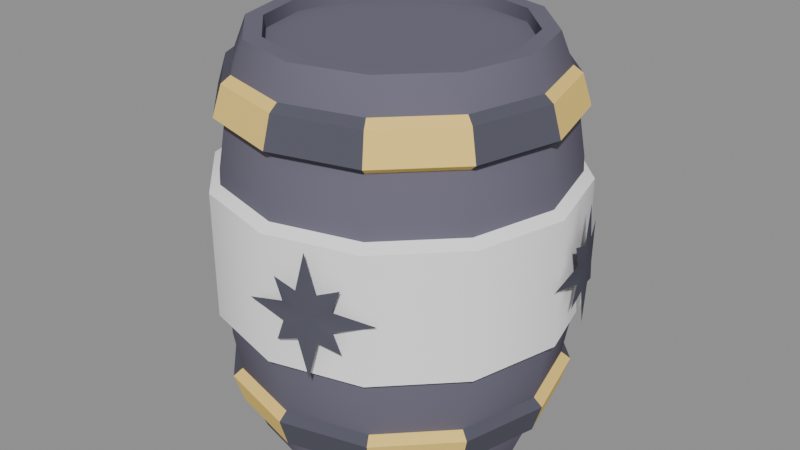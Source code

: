 # Source: Barrel.blend  (saved by Blender 4.3.32; exported with 4.5.12 LTS)
import bpy
from mathutils import Matrix  # noqa: F401  (used for matrix-valued properties, if any)

bpy.ops.wm.read_factory_settings(use_empty=True)
scene = bpy.context.scene
scene.name = 'Scene'

# ---- materials (node trees are filled in below, after node groups)
mat_barrel_body = bpy.data.materials.new('Barrel_Body')
mat_barrel_body.diffuse_color = (0.16, 0.15, 0.2, 1.0)
mat_barrel_gold = bpy.data.materials.new('Barrel_Gold')
mat_barrel_gold.diffuse_color = (0.95, 0.68, 0.2, 1.0)
mat_barrel_stripe = bpy.data.materials.new('Barrel_Stripe')
mat_barrel_stripe.diffuse_color = (0.1, 0.1, 0.13, 1.0)
mat_barrel_band = bpy.data.materials.new('Barrel_Band')
mat_barrel_band.diffuse_color = (1.0, 1.0, 1.0, 1.0)
mat_barrel_emblem = bpy.data.materials.new('Barrel_Emblem')
mat_barrel_emblem.diffuse_color = (0.1, 0.1, 0.13, 1.0)

# ---- material node trees

# ---- meshes
me_barrel_body = bpy.data.meshes.new('Barrel_Body')
me_barrel_body.from_pydata([(0.38, 0.0, 0.02), (0.3291, 0.19, 0.02), (0.19, 0.3291, 0.02), (2.327e-17, 0.38, 0.02), (-0.19, 0.3291, 0.02), (-0.3291, 0.19, 0.02), (-0.38, 4.654e-17, 0.02), (-0.3291, -0.19, 0.02), (-0.19, -0.3291, 0.02), (-6.98e-17, -0.38, 0.02), (0.19, -0.3291, 0.02), (0.3291, -0.19, 0.02), (0.42, 0.0, 0.12), (0.3637, 0.21, 0.12), (0.21, 0.3637, 0.12), (2.572e-17, 0.42, 0.12), (-0.21, 0.3637, 0.12), (-0.3637, 0.21, 0.12), (-0.42, 5.144e-17, 0.12), (-0.3637, -0.21, 0.12), (-0.21, -0.3637, 0.12), (-7.715e-17, -0.42, 0.12), (0.21, -0.3637, 0.12), (0.3637, -0.21, 0.12), (0.455, 0.0, 0.33), (0.394, 0.2275, 0.33), (0.2275, 0.394, 0.33), (2.786e-17, 0.455, 0.33), (-0.2275, 0.394, 0.33), (-0.394, 0.2275, 0.33), (-0.455, 5.572e-17, 0.33), (-0.394, -0.2275, 0.33), (-0.2275, -0.394, 0.33), (-8.358e-17, -0.455, 0.33), (0.2275, -0.394, 0.33), (0.394, -0.2275, 0.33), (0.465, 0.0, 0.56), (0.4027, 0.2325, 0.56), (0.2325, 0.4027, 0.56), (2.847e-17, 0.465, 0.56), (-0.2325, 0.4027, 0.56), (-0.4027, 0.2325, 0.56), (-0.465, 5.695e-17, 0.56), (-0.4027, -0.2325, 0.56), (-0.2325, -0.4027, 0.56), (-8.542e-17, -0.465, 0.56), (0.2325, -0.4027, 0.56), (0.4027, -0.2325, 0.56), (0.455, 0.0, 0.79), (0.394, 0.2275, 0.79), (0.2275, 0.394, 0.79), (2.786e-17, 0.455, 0.79), (-0.2275, 0.394, 0.79), (-0.394, 0.2275, 0.79), (-0.455, 5.572e-17, 0.79), (-0.394, -0.2275, 0.79), (-0.2275, -0.394, 0.79), (-8.358e-17, -0.455, 0.79), (0.2275, -0.394, 0.79), (0.394, -0.2275, 0.79), (0.42, 0.0, 1.0), (0.3637, 0.21, 1.0), (0.21, 0.3637, 1.0), (2.572e-17, 0.42, 1.0), (-0.21, 0.3637, 1.0), (-0.3637, 0.21, 1.0), (-0.42, 5.144e-17, 1.0), (-0.3637, -0.21, 1.0), (-0.21, -0.3637, 1.0), (-7.715e-17, -0.42, 1.0), (0.21, -0.3637, 1.0), (0.3637, -0.21, 1.0), (0.38, 0.0, 1.1), (0.3291, 0.19, 1.1), (0.19, 0.3291, 1.1), (2.327e-17, 0.38, 1.1), (-0.19, 0.3291, 1.1), (-0.3291, 0.19, 1.1), (-0.38, 4.654e-17, 1.1), (-0.3291, -0.19, 1.1), (-0.19, -0.3291, 1.1), (-6.98e-17, -0.38, 1.1), (0.19, -0.3291, 1.1), (0.3291, -0.19, 1.1), (0.335, 0.0, 1.1), (0.2901, 0.1675, 1.1), (0.1675, 0.2901, 1.1), (2.051e-17, 0.335, 1.1), (-0.1675, 0.2901, 1.1), (-0.2901, 0.1675, 1.1), (-0.335, 4.103e-17, 1.1), (-0.2901, -0.1675, 1.1), (-0.1675, -0.2901, 1.1), (-6.154e-17, -0.335, 1.1), (0.1675, -0.2901, 1.1), (0.2901, -0.1675, 1.1), (0.335, 0.0, 1.065), (0.2901, 0.1675, 1.065), (0.1675, 0.2901, 1.065), (2.051e-17, 0.335, 1.065), (-0.1675, 0.2901, 1.065), (-0.2901, 0.1675, 1.065), (-0.335, 4.103e-17, 1.065), (-0.2901, -0.1675, 1.065), (-0.1675, -0.2901, 1.065), (-6.154e-17, -0.335, 1.065), (0.1675, -0.2901, 1.065), (0.2901, -0.1675, 1.065), (0.0, 0.0, 1.065), (0.0, 0.0, 0.02)], [], [(0, 1, 13, 12), (1, 2, 14, 13), (2, 3, 15, 14), (3, 4, 16, 15), (4, 5, 17, 16), (5, 6, 18, 17), (6, 7, 19, 18), (7, 8, 20, 19), (8, 9, 21, 20), (9, 10, 22, 21), (10, 11, 23, 22), (11, 0, 12, 23), (12, 13, 25, 24), (13, 14, 26, 25), (14, 15, 27, 26), (15, 16, 28, 27), (16, 17, 29, 28), (17, 18, 30, 29), (18, 19, 31, 30), (19, 20, 32, 31), (20, 21, 33, 32), (21, 22, 34, 33), (22, 23, 35, 34), (23, 12, 24, 35), (24, 25, 37, 36), (25, 26, 38, 37), (26, 27, 39, 38), (27, 28, 40, 39), (28, 29, 41, 40), (29, 30, 42, 41), (30, 31, 43, 42), (31, 32, 44, 43), (32, 33, 45, 44), (33, 34, 46, 45), (34, 35, 47, 46), (35, 24, 36, 47), (36, 37, 49, 48), (37, 38, 50, 49), (38, 39, 51, 50), (39, 40, 52, 51), (40, 41, 53, 52), (41, 42, 54, 53), (42, 43, 55, 54), (43, 44, 56, 55), (44, 45, 57, 56), (45, 46, 58, 57), (46, 47, 59, 58), (47, 36, 48, 59), (48, 49, 61, 60), (49, 50, 62, 61), (50, 51, 63, 62), (51, 52, 64, 63), (52, 53, 65, 64), (53, 54, 66, 65), (54, 55, 67, 66), (55, 56, 68, 67), (56, 57, 69, 68), (57, 58, 70, 69), (58, 59, 71, 70), (59, 48, 60, 71), (60, 61, 73, 72), (61, 62, 74, 73), (62, 63, 75, 74), (63, 64, 76, 75), (64, 65, 77, 76), (65, 66, 78, 77), (66, 67, 79, 78), (67, 68, 80, 79), (68, 69, 81, 80), (69, 70, 82, 81), (70, 71, 83, 82), (71, 60, 72, 83), (72, 73, 85, 84), (73, 74, 86, 85), (74, 75, 87, 86), (75, 76, 88, 87), (76, 77, 89, 88), (77, 78, 90, 89), (78, 79, 91, 90), (79, 80, 92, 91), (80, 81, 93, 92), (81, 82, 94, 93), (82, 83, 95, 94), (83, 72, 84, 95), (84, 85, 97, 96), (85, 86, 98, 97), (86, 87, 99, 98), (87, 88, 100, 99), (88, 89, 101, 100), (89, 90, 102, 101), (90, 91, 103, 102), (91, 92, 104, 103), (92, 93, 105, 104), (93, 94, 106, 105), (94, 95, 107, 106), (95, 84, 96, 107), (96, 97, 108), (97, 98, 108), (98, 99, 108), (99, 100, 108), (100, 101, 108), (101, 102, 108), (102, 103, 108), (103, 104, 108), (104, 105, 108), (105, 106, 108), (106, 107, 108), (107, 96, 108), (1, 0, 109), (2, 1, 109), (3, 2, 109), (4, 3, 109), (5, 4, 109), (6, 5, 109), (7, 6, 109), (8, 7, 109), (9, 8, 109), (10, 9, 109), (11, 10, 109), (0, 11, 109)])
me_barrel_body.polygons.foreach_set('use_smooth', [True] * 120)
_k = set([(0, 1), (0, 11), (1, 2), (2, 3), (3, 4), (4, 5), (5, 6), (6, 7), (7, 8), (8, 9), (9, 10), (10, 11), (72, 73), (72, 83), (73, 74), (74, 75), (75, 76), (76, 77), (77, 78), (78, 79), (79, 80), (80, 81), (81, 82), (82, 83), (84, 85), (84, 95), (85, 86), (86, 87), (87, 88), (88, 89), (89, 90), (90, 91), (91, 92), (92, 93), (93, 94), (94, 95), (96, 97), (96, 107), (97, 98), (98, 99), (99, 100), (100, 101), (101, 102), (102, 103), (103, 104), (104, 105), (105, 106), (106, 107)])
me_barrel_body.attributes.new('sharp_edge', 'BOOLEAN', 'EDGE').data.foreach_set('value', [ (min(e.vertices), max(e.vertices)) in _k for e in me_barrel_body.edges])
me_barrel_body.materials.append(mat_barrel_body)
me_barrel_body.update()
me_barrel_gold = bpy.data.meshes.new('Barrel_Gold')
me_barrel_gold.from_pydata([(0.41, 0.0, 0.1), (0.3551, 0.205, 0.1), (0.205, 0.3551, 0.1), (2.511e-17, 0.41, 0.1), (-0.205, 0.3551, 0.1), (-0.3551, 0.205, 0.1), (-0.41, 5.021e-17, 0.1), (-0.3551, -0.205, 0.1), (-0.205, -0.3551, 0.1), (-7.532e-17, -0.41, 0.1), (0.205, -0.3551, 0.1), (0.3551, -0.205, 0.1), (0.437, 0.0, 0.12), (0.3785, 0.2185, 0.12), (0.2185, 0.3785, 0.12), (2.676e-17, 0.437, 0.12), (-0.2185, 0.3785, 0.12), (-0.3785, 0.2185, 0.12), (-0.437, 5.352e-17, 0.12), (-0.3785, -0.2185, 0.12), (-0.2185, -0.3785, 0.12), (-8.028e-17, -0.437, 0.12), (0.2185, -0.3785, 0.12), (0.3785, -0.2185, 0.12), (0.4617, 0.0, 0.2), (0.3998, 0.2308, 0.2), (0.2308, 0.3998, 0.2), (2.827e-17, 0.4617, 0.2), (-0.2308, 0.3998, 0.2), (-0.3998, 0.2308, 0.2), (-0.4617, 5.654e-17, 0.2), (-0.3998, -0.2308, 0.2), (-0.2308, -0.3998, 0.2), (-8.481e-17, -0.4617, 0.2), (0.2308, -0.3998, 0.2), (0.3998, -0.2308, 0.2), (0.4347, 0.0, 0.22), (0.3764, 0.2173, 0.22), (0.2173, 0.3764, 0.22), (2.662e-17, 0.4347, 0.22), (-0.2173, 0.3764, 0.22), (-0.3764, 0.2173, 0.22), (-0.4347, 5.323e-17, 0.22), (-0.3764, -0.2173, 0.22), (-0.2173, -0.3764, 0.22), (-7.985e-17, -0.4347, 0.22), (0.2173, -0.3764, 0.22), (0.3764, -0.2173, 0.22), (0.4347, 0.0, 0.9), (0.3764, 0.2173, 0.9), (0.2173, 0.3764, 0.9), (2.662e-17, 0.4347, 0.9), (-0.2173, 0.3764, 0.9), (-0.3764, 0.2173, 0.9), (-0.4347, 5.323e-17, 0.9), (-0.3764, -0.2173, 0.9), (-0.2173, -0.3764, 0.9), (-7.985e-17, -0.4347, 0.9), (0.2173, -0.3764, 0.9), (0.3764, -0.2173, 0.9), (0.4617, 0.0, 0.92), (0.3998, 0.2308, 0.92), (0.2308, 0.3998, 0.92), (2.827e-17, 0.4617, 0.92), (-0.2308, 0.3998, 0.92), (-0.3998, 0.2308, 0.92), (-0.4617, 5.654e-17, 0.92), (-0.3998, -0.2308, 0.92), (-0.2308, -0.3998, 0.92), (-8.481e-17, -0.4617, 0.92), (0.2308, -0.3998, 0.92), (0.3998, -0.2308, 0.92), (0.437, 0.0, 1.0), (0.3785, 0.2185, 1.0), (0.2185, 0.3785, 1.0), (2.676e-17, 0.437, 1.0), (-0.2185, 0.3785, 1.0), (-0.3785, 0.2185, 1.0), (-0.437, 5.352e-17, 1.0), (-0.3785, -0.2185, 1.0), (-0.2185, -0.3785, 1.0), (-8.028e-17, -0.437, 1.0), (0.2185, -0.3785, 1.0), (0.3785, -0.2185, 1.0), (0.41, 0.0, 1.02), (0.3551, 0.205, 1.02), (0.205, 0.3551, 1.02), (2.511e-17, 0.41, 1.02), (-0.205, 0.3551, 1.02), (-0.3551, 0.205, 1.02), (-0.41, 5.021e-17, 1.02), (-0.3551, -0.205, 1.02), (-0.205, -0.3551, 1.02), (-7.532e-17, -0.41, 1.02), (0.205, -0.3551, 1.02), (0.3551, -0.205, 1.02)], [], [(0, 1, 13, 12), (2, 3, 15, 14), (4, 5, 17, 16), (6, 7, 19, 18), (8, 9, 21, 20), (10, 11, 23, 22), (12, 13, 25, 24), (14, 15, 27, 26), (16, 17, 29, 28), (18, 19, 31, 30), (20, 21, 33, 32), (22, 23, 35, 34), (24, 25, 37, 36), (26, 27, 39, 38), (28, 29, 41, 40), (30, 31, 43, 42), (32, 33, 45, 44), (34, 35, 47, 46), (48, 49, 61, 60), (50, 51, 63, 62), (52, 53, 65, 64), (54, 55, 67, 66), (56, 57, 69, 68), (58, 59, 71, 70), (60, 61, 73, 72), (62, 63, 75, 74), (64, 65, 77, 76), (66, 67, 79, 78), (68, 69, 81, 80), (70, 71, 83, 82), (72, 73, 85, 84), (74, 75, 87, 86), (76, 77, 89, 88), (78, 79, 91, 90), (80, 81, 93, 92), (82, 83, 95, 94)])
me_barrel_gold.polygons.foreach_set('use_smooth', [True] * 36)
_k = set([(12, 13), (14, 15), (16, 17), (18, 19), (20, 21), (22, 23), (24, 25), (26, 27), (28, 29), (30, 31), (32, 33), (34, 35), (60, 61), (62, 63), (64, 65), (66, 67), (68, 69), (70, 71), (72, 73), (74, 75), (76, 77), (78, 79), (80, 81), (82, 83)])
me_barrel_gold.attributes.new('sharp_edge', 'BOOLEAN', 'EDGE').data.foreach_set('value', [ (min(e.vertices), max(e.vertices)) in _k for e in me_barrel_gold.edges])
me_barrel_gold.materials.append(mat_barrel_gold)
me_barrel_gold.update()
me_barrel_stripe = bpy.data.meshes.new('Barrel_Stripe')
me_barrel_stripe.from_pydata([(0.41, 0.0, 0.1), (0.3551, 0.205, 0.1), (0.205, 0.3551, 0.1), (2.511e-17, 0.41, 0.1), (-0.205, 0.3551, 0.1), (-0.3551, 0.205, 0.1), (-0.41, 5.021e-17, 0.1), (-0.3551, -0.205, 0.1), (-0.205, -0.3551, 0.1), (-7.532e-17, -0.41, 0.1), (0.205, -0.3551, 0.1), (0.3551, -0.205, 0.1), (0.437, 0.0, 0.12), (0.3785, 0.2185, 0.12), (0.2185, 0.3785, 0.12), (2.676e-17, 0.437, 0.12), (-0.2185, 0.3785, 0.12), (-0.3785, 0.2185, 0.12), (-0.437, 5.352e-17, 0.12), (-0.3785, -0.2185, 0.12), (-0.2185, -0.3785, 0.12), (-8.028e-17, -0.437, 0.12), (0.2185, -0.3785, 0.12), (0.3785, -0.2185, 0.12), (0.4617, 0.0, 0.2), (0.3998, 0.2308, 0.2), (0.2308, 0.3998, 0.2), (2.827e-17, 0.4617, 0.2), (-0.2308, 0.3998, 0.2), (-0.3998, 0.2308, 0.2), (-0.4617, 5.654e-17, 0.2), (-0.3998, -0.2308, 0.2), (-0.2308, -0.3998, 0.2), (-8.481e-17, -0.4617, 0.2), (0.2308, -0.3998, 0.2), (0.3998, -0.2308, 0.2), (0.4347, 0.0, 0.22), (0.3764, 0.2173, 0.22), (0.2173, 0.3764, 0.22), (2.662e-17, 0.4347, 0.22), (-0.2173, 0.3764, 0.22), (-0.3764, 0.2173, 0.22), (-0.4347, 5.323e-17, 0.22), (-0.3764, -0.2173, 0.22), (-0.2173, -0.3764, 0.22), (-7.985e-17, -0.4347, 0.22), (0.2173, -0.3764, 0.22), (0.3764, -0.2173, 0.22), (0.4347, 0.0, 0.9), (0.3764, 0.2173, 0.9), (0.2173, 0.3764, 0.9), (2.662e-17, 0.4347, 0.9), (-0.2173, 0.3764, 0.9), (-0.3764, 0.2173, 0.9), (-0.4347, 5.323e-17, 0.9), (-0.3764, -0.2173, 0.9), (-0.2173, -0.3764, 0.9), (-7.985e-17, -0.4347, 0.9), (0.2173, -0.3764, 0.9), (0.3764, -0.2173, 0.9), (0.4617, 0.0, 0.92), (0.3998, 0.2308, 0.92), (0.2308, 0.3998, 0.92), (2.827e-17, 0.4617, 0.92), (-0.2308, 0.3998, 0.92), (-0.3998, 0.2308, 0.92), (-0.4617, 5.654e-17, 0.92), (-0.3998, -0.2308, 0.92), (-0.2308, -0.3998, 0.92), (-8.481e-17, -0.4617, 0.92), (0.2308, -0.3998, 0.92), (0.3998, -0.2308, 0.92), (0.437, 0.0, 1.0), (0.3785, 0.2185, 1.0), (0.2185, 0.3785, 1.0), (2.676e-17, 0.437, 1.0), (-0.2185, 0.3785, 1.0), (-0.3785, 0.2185, 1.0), (-0.437, 5.352e-17, 1.0), (-0.3785, -0.2185, 1.0), (-0.2185, -0.3785, 1.0), (-8.028e-17, -0.437, 1.0), (0.2185, -0.3785, 1.0), (0.3785, -0.2185, 1.0), (0.41, 0.0, 1.02), (0.3551, 0.205, 1.02), (0.205, 0.3551, 1.02), (2.511e-17, 0.41, 1.02), (-0.205, 0.3551, 1.02), (-0.3551, 0.205, 1.02), (-0.41, 5.021e-17, 1.02), (-0.3551, -0.205, 1.02), (-0.205, -0.3551, 1.02), (-7.532e-17, -0.41, 1.02), (0.205, -0.3551, 1.02), (0.3551, -0.205, 1.02)], [], [(1, 2, 14, 13), (3, 4, 16, 15), (5, 6, 18, 17), (7, 8, 20, 19), (9, 10, 22, 21), (11, 0, 12, 23), (13, 14, 26, 25), (15, 16, 28, 27), (17, 18, 30, 29), (19, 20, 32, 31), (21, 22, 34, 33), (23, 12, 24, 35), (25, 26, 38, 37), (27, 28, 40, 39), (29, 30, 42, 41), (31, 32, 44, 43), (33, 34, 46, 45), (35, 24, 36, 47), (49, 50, 62, 61), (51, 52, 64, 63), (53, 54, 66, 65), (55, 56, 68, 67), (57, 58, 70, 69), (59, 48, 60, 71), (61, 62, 74, 73), (63, 64, 76, 75), (65, 66, 78, 77), (67, 68, 80, 79), (69, 70, 82, 81), (71, 60, 72, 83), (73, 74, 86, 85), (75, 76, 88, 87), (77, 78, 90, 89), (79, 80, 92, 91), (81, 82, 94, 93), (83, 72, 84, 95)])
me_barrel_stripe.polygons.foreach_set('use_smooth', [True] * 36)
_k = set([(12, 23), (13, 14), (15, 16), (17, 18), (19, 20), (21, 22), (24, 35), (25, 26), (27, 28), (29, 30), (31, 32), (33, 34), (60, 71), (61, 62), (63, 64), (65, 66), (67, 68), (69, 70), (72, 83), (73, 74), (75, 76), (77, 78), (79, 80), (81, 82)])
me_barrel_stripe.attributes.new('sharp_edge', 'BOOLEAN', 'EDGE').data.foreach_set('value', [ (min(e.vertices), max(e.vertices)) in _k for e in me_barrel_stripe.edges])
me_barrel_stripe.materials.append(mat_barrel_stripe)
me_barrel_stripe.update()
me_barrel_band = bpy.data.meshes.new('Barrel_Band')
me_barrel_band.from_pydata([(0.4547, 0.0, 0.37), (0.3938, 0.2274, 0.37), (0.2274, 0.3938, 0.37), (2.784e-17, 0.4547, 0.37), (-0.2274, 0.3938, 0.37), (-0.3938, 0.2274, 0.37), (-0.4547, 5.569e-17, 0.37), (-0.3938, -0.2274, 0.37), (-0.2274, -0.3938, 0.37), (-8.353e-17, -0.4547, 0.37), (0.2274, -0.3938, 0.37), (0.3938, -0.2274, 0.37), (0.4847, 0.0, 0.39), (0.4198, 0.2424, 0.39), (0.2424, 0.4198, 0.39), (2.968e-17, 0.4847, 0.39), (-0.2424, 0.4198, 0.39), (-0.4198, 0.2424, 0.39), (-0.4847, 5.936e-17, 0.39), (-0.4198, -0.2424, 0.39), (-0.2424, -0.4198, 0.39), (-8.905e-17, -0.4847, 0.39), (0.2424, -0.4198, 0.39), (0.4198, -0.2424, 0.39), (0.4847, 0.0, 0.73), (0.4198, 0.2424, 0.73), (0.2424, 0.4198, 0.73), (2.968e-17, 0.4847, 0.73), (-0.2424, 0.4198, 0.73), (-0.4198, 0.2424, 0.73), (-0.4847, 5.936e-17, 0.73), (-0.4198, -0.2424, 0.73), (-0.2424, -0.4198, 0.73), (-8.905e-17, -0.4847, 0.73), (0.2424, -0.4198, 0.73), (0.4198, -0.2424, 0.73), (0.4547, 0.0, 0.75), (0.3938, 0.2274, 0.75), (0.2274, 0.3938, 0.75), (2.784e-17, 0.4547, 0.75), (-0.2274, 0.3938, 0.75), (-0.3938, 0.2274, 0.75), (-0.4547, 5.569e-17, 0.75), (-0.3938, -0.2274, 0.75), (-0.2274, -0.3938, 0.75), (-8.353e-17, -0.4547, 0.75), (0.2274, -0.3938, 0.75), (0.3938, -0.2274, 0.75)], [], [(0, 1, 13, 12), (1, 2, 14, 13), (2, 3, 15, 14), (3, 4, 16, 15), (4, 5, 17, 16), (5, 6, 18, 17), (6, 7, 19, 18), (7, 8, 20, 19), (8, 9, 21, 20), (9, 10, 22, 21), (10, 11, 23, 22), (11, 0, 12, 23), (12, 13, 25, 24), (13, 14, 26, 25), (14, 15, 27, 26), (15, 16, 28, 27), (16, 17, 29, 28), (17, 18, 30, 29), (18, 19, 31, 30), (19, 20, 32, 31), (20, 21, 33, 32), (21, 22, 34, 33), (22, 23, 35, 34), (23, 12, 24, 35), (24, 25, 37, 36), (25, 26, 38, 37), (26, 27, 39, 38), (27, 28, 40, 39), (28, 29, 41, 40), (29, 30, 42, 41), (30, 31, 43, 42), (31, 32, 44, 43), (32, 33, 45, 44), (33, 34, 46, 45), (34, 35, 47, 46), (35, 24, 36, 47)])
me_barrel_band.polygons.foreach_set('use_smooth', [True] * 36)
_k = set([(12, 13), (12, 23), (13, 14), (14, 15), (15, 16), (16, 17), (17, 18), (18, 19), (19, 20), (20, 21), (21, 22), (22, 23), (24, 25), (24, 35), (25, 26), (26, 27), (27, 28), (28, 29), (29, 30), (30, 31), (31, 32), (32, 33), (33, 34), (34, 35)])
me_barrel_band.attributes.new('sharp_edge', 'BOOLEAN', 'EDGE').data.foreach_set('value', [ (min(e.vertices), max(e.vertices)) in _k for e in me_barrel_band.edges])
me_barrel_band.materials.append(mat_barrel_band)
me_barrel_band.update()
me_barrel_emblem = bpy.data.meshes.new('Barrel_Emblem')
me_barrel_emblem.from_pydata([(0.4801, 0.1286, 0.56), (0.4801, 0.1286, 0.725), (0.4861, 0.1033, 0.6228), (0.4948, 0.04661, 0.6434), (0.4925, 0.06709, 0.586), (0.4958, -0.03486, 0.56), (0.4925, 0.06709, 0.534), (0.4948, 0.04661, 0.4766), (0.4861, 0.1033, 0.4972), (0.4801, 0.1286, 0.395), (0.4727, 0.1536, 0.4972), (0.4518, 0.207, 0.4766), (0.46, 0.1881, 0.534), (0.4119, 0.2781, 0.56), (0.46, 0.1881, 0.586), (0.4518, 0.207, 0.6434), (0.4727, 0.1536, 0.6228), (-0.1286, 0.4801, 0.56), (-0.1286, 0.4801, 0.725), (-0.1033, 0.4861, 0.6228), (-0.04661, 0.4948, 0.6434), (-0.06709, 0.4925, 0.586), (0.03486, 0.4958, 0.56), (-0.06709, 0.4925, 0.534), (-0.04661, 0.4948, 0.4766), (-0.1033, 0.4861, 0.4972), (-0.1286, 0.4801, 0.395), (-0.1536, 0.4727, 0.4972), (-0.207, 0.4518, 0.4766), (-0.1881, 0.46, 0.534), (-0.2781, 0.4119, 0.56), (-0.1881, 0.46, 0.586), (-0.207, 0.4518, 0.6434), (-0.1536, 0.4727, 0.6228), (-0.4801, -0.1286, 0.56), (-0.4801, -0.1286, 0.725), (-0.4861, -0.1033, 0.6228), (-0.4948, -0.04661, 0.6434), (-0.4925, -0.06709, 0.586), (-0.4958, 0.03486, 0.56), (-0.4925, -0.06709, 0.534), (-0.4948, -0.04661, 0.4766), (-0.4861, -0.1033, 0.4972), (-0.4801, -0.1286, 0.395), (-0.4727, -0.1536, 0.4972), (-0.4518, -0.207, 0.4766), (-0.46, -0.1881, 0.534), (-0.4119, -0.2781, 0.56), (-0.46, -0.1881, 0.586), (-0.4518, -0.207, 0.6434), (-0.4727, -0.1536, 0.6228), (0.1286, -0.4801, 0.56), (0.1286, -0.4801, 0.725), (0.1033, -0.4861, 0.6228), (0.04661, -0.4948, 0.6434), (0.06709, -0.4925, 0.586), (-0.03486, -0.4958, 0.56), (0.06709, -0.4925, 0.534), (0.04661, -0.4948, 0.4766), (0.1033, -0.4861, 0.4972), (0.1286, -0.4801, 0.395), (0.1536, -0.4727, 0.4972), (0.207, -0.4518, 0.4766), (0.1881, -0.46, 0.534), (0.2781, -0.4119, 0.56), (0.1881, -0.46, 0.586), (0.207, -0.4518, 0.6434), (0.1536, -0.4727, 0.6228)], [], [(0, 1, 2), (0, 2, 3), (0, 3, 4), (0, 4, 5), (0, 5, 6), (0, 6, 7), (0, 7, 8), (0, 8, 9), (0, 9, 10), (0, 10, 11), (0, 11, 12), (0, 12, 13), (0, 13, 14), (0, 14, 15), (0, 15, 16), (0, 16, 1), (17, 18, 19), (17, 19, 20), (17, 20, 21), (17, 21, 22), (17, 22, 23), (17, 23, 24), (17, 24, 25), (17, 25, 26), (17, 26, 27), (17, 27, 28), (17, 28, 29), (17, 29, 30), (17, 30, 31), (17, 31, 32), (17, 32, 33), (17, 33, 18), (34, 35, 36), (34, 36, 37), (34, 37, 38), (34, 38, 39), (34, 39, 40), (34, 40, 41), (34, 41, 42), (34, 42, 43), (34, 43, 44), (34, 44, 45), (34, 45, 46), (34, 46, 47), (34, 47, 48), (34, 48, 49), (34, 49, 50), (34, 50, 35), (51, 52, 53), (51, 53, 54), (51, 54, 55), (51, 55, 56), (51, 56, 57), (51, 57, 58), (51, 58, 59), (51, 59, 60), (51, 60, 61), (51, 61, 62), (51, 62, 63), (51, 63, 64), (51, 64, 65), (51, 65, 66), (51, 66, 67), (51, 67, 52)])
me_barrel_emblem.polygons.foreach_set('use_smooth', [True] * 64)
me_barrel_emblem.materials.append(mat_barrel_emblem)
me_barrel_emblem.update()

# ---- objects
ob_barrel_body = bpy.data.objects.new('Barrel_Body', me_barrel_body)
ob_barrel_gold = bpy.data.objects.new('Barrel_Gold', me_barrel_gold)
ob_barrel_stripe = bpy.data.objects.new('Barrel_Stripe', me_barrel_stripe)
ob_barrel_band = bpy.data.objects.new('Barrel_Band', me_barrel_band)
ob_barrel_emblem = bpy.data.objects.new('Barrel_Emblem', me_barrel_emblem)

# ---- transforms, parenting, visibility, modifiers, constraints
ob_barrel_body.location = (0.0, 0.0, 0.0)
ob_barrel_gold.location = (0.0, 0.0, 0.0)
ob_barrel_stripe.location = (0.0, 0.0, 0.0)
ob_barrel_band.location = (0.0, 0.0, 0.0)
ob_barrel_emblem.location = (0.0, 0.0, 0.0)

# ---- collection membership
scene.collection.objects.link(ob_barrel_body)
scene.collection.objects.link(ob_barrel_gold)
scene.collection.objects.link(ob_barrel_stripe)
scene.collection.objects.link(ob_barrel_band)
scene.collection.objects.link(ob_barrel_emblem)

# ---- scene / render settings (as saved in the file)
scene.frame_start = 1; scene.frame_end = 250; scene.frame_set(1)
scene.render.engine = 'BLENDER_EEVEE_NEXT'
bpy.context.view_layer.update()

# ---- added for rendering (the .blend has no active camera and no usable light): camera, sun + grey world if the file has none
cam_auto = bpy.data.cameras.new('AutoCamera')
cam_auto.lens = 50.0
cam_auto.sensor_width = 36.0
cam_auto.clip_end = 1000.0
ob_auto_camera = bpy.data.objects.new('AutoCamera', cam_auto)
scene.collection.objects.link(ob_auto_camera)
ob_auto_camera.location = (1.63761, -1.96513, 1.87009)
ob_auto_camera.rotation_euler = (1.09748, -7.21219e-08, 0.694738)
scene.camera = ob_auto_camera
light_auto_sun = bpy.data.lights.new('AutoSun', 'SUN')
light_auto_sun.energy = 3.0
light_auto_sun.angle = 0.0523599
ob_auto_sun = bpy.data.objects.new('AutoSun', light_auto_sun)
scene.collection.objects.link(ob_auto_sun)
ob_auto_sun.rotation_euler = (0.872665, 0.174533, 0.523599)
if scene.world is None:
    world_auto = bpy.data.worlds.new('AutoWorld')
    world_auto.color = (0.3, 0.3, 0.3)
    scene.world = world_auto
bpy.context.view_layer.update()
